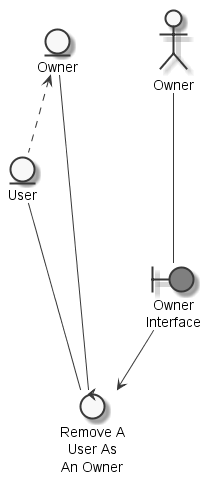

The diagram above was rendered by PlantUML. Its source (embedded in the PNG):
@startuml
	skinparam defaultTextAlignment center
	skinparam monochrome true

	entity "Owner" as thingowner
	entity "User" as thinguser
	actor "Owner" as actorowner
	boundary "Owner\nInterface" as thingownerinterface #grey
	control "Remove A\nUser As\nAn Owner" as controlremoveuserowner

	thingowner <.. thinguser
	actorowner --- thingownerinterface
	thinguser --- controlremoveuserowner
	thingowner --- controlremoveuserowner
	thingownerinterface --> controlremoveuserowner

@enduml